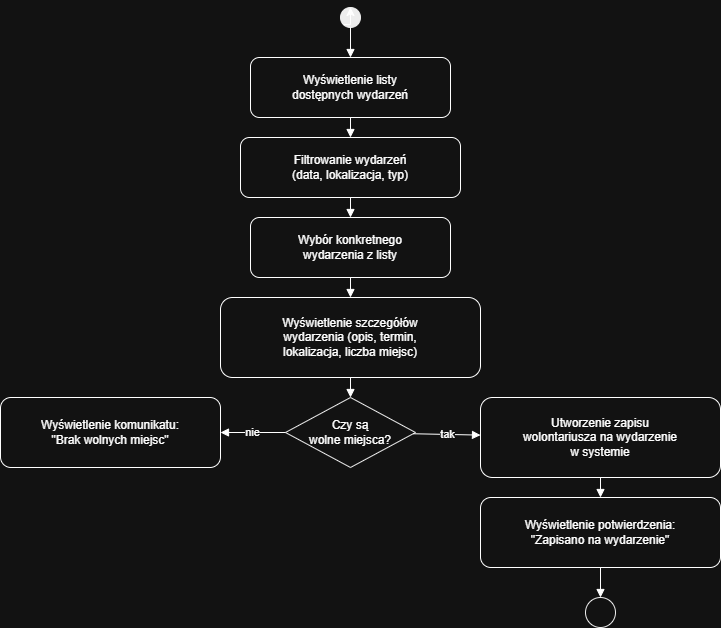

The diagram above was exported from draw.io. Its source (the exported page's mxGraphModel, read from the mxfile embedded in the PNG):
<mxGraphModel dx="170" dy="-595" grid="1" gridSize="10" guides="1" tooltips="1" connect="1" arrows="1" fold="1" page="1" pageScale="1" pageWidth="827" pageHeight="1169" math="0" shadow="0">
  <root>
    <mxCell id="0" />
    <mxCell id="1" parent="0" />
    <mxCell id="IawCvqILSWvYSh884wYf-154" value="" style="shape=ellipse;perimeter=ellipsePerimeter;html=1;aspect=fixed;fillColor=#000000;strokeColor=#000000;" vertex="1" parent="1">
      <mxGeometry x="1390" y="1410" width="20" height="20" as="geometry" />
    </mxCell>
    <mxCell id="IawCvqILSWvYSh884wYf-155" value="Wyświetlenie listy&#10;dostępnych wydarzeń" style="rounded=1;whiteSpace=wrap;html=1;" vertex="1" parent="1">
      <mxGeometry x="1300" y="1460" width="200" height="60" as="geometry" />
    </mxCell>
    <mxCell id="IawCvqILSWvYSh884wYf-156" value="Filtrowanie wydarzeń&#10;(data, lokalizacja, typ)" style="rounded=1;whiteSpace=wrap;html=1;" vertex="1" parent="1">
      <mxGeometry x="1290" y="1540" width="220" height="60" as="geometry" />
    </mxCell>
    <mxCell id="IawCvqILSWvYSh884wYf-157" value="Wybór konkretnego&#10;wydarzenia z listy" style="rounded=1;whiteSpace=wrap;html=1;" vertex="1" parent="1">
      <mxGeometry x="1300" y="1620" width="200" height="60" as="geometry" />
    </mxCell>
    <mxCell id="IawCvqILSWvYSh884wYf-158" value="Wyświetlenie szczegółów&#10;wydarzenia (opis, termin,&#10;lokalizacja, liczba miejsc)" style="rounded=1;whiteSpace=wrap;html=1;" vertex="1" parent="1">
      <mxGeometry x="1270" y="1700" width="260" height="80" as="geometry" />
    </mxCell>
    <mxCell id="IawCvqILSWvYSh884wYf-159" value="Czy są&#10;wolne miejsca?" style="rhombus;whiteSpace=wrap;html=1;strokeColor=#000000;fillColor=#ffffff;" vertex="1" parent="1">
      <mxGeometry x="1335" y="1800" width="130" height="70" as="geometry" />
    </mxCell>
    <mxCell id="IawCvqILSWvYSh884wYf-160" value="Wyświetlenie komunikatu:&#10;&quot;Brak wolnych miejsc&quot;" style="rounded=1;whiteSpace=wrap;html=1;" vertex="1" parent="1">
      <mxGeometry x="1050" y="1800" width="220" height="70" as="geometry" />
    </mxCell>
    <mxCell id="IawCvqILSWvYSh884wYf-161" value="Utworzenie zapisu&#10;wolontariusza na wydarzenie&#10;w systemie" style="rounded=1;whiteSpace=wrap;html=1;" vertex="1" parent="1">
      <mxGeometry x="1530" y="1800" width="240" height="80" as="geometry" />
    </mxCell>
    <mxCell id="IawCvqILSWvYSh884wYf-162" value="Wyświetlenie potwierdzenia:&#10;&quot;Zapisano na wydarzenie&quot;" style="rounded=1;whiteSpace=wrap;html=1;" vertex="1" parent="1">
      <mxGeometry x="1530" y="1900" width="240" height="70" as="geometry" />
    </mxCell>
    <mxCell id="IawCvqILSWvYSh884wYf-163" value="" style="shape=ellipse;perimeter=ellipsePerimeter;html=1;aspect=fixed;strokeColor=#000000;fillColor=#FFFFFF;" vertex="1" parent="1">
      <mxGeometry x="1635" y="2000" width="30" height="30" as="geometry" />
    </mxCell>
    <mxCell id="IawCvqILSWvYSh884wYf-164" style="endArrow=block;html=1;" edge="1" parent="1" source="IawCvqILSWvYSh884wYf-154" target="IawCvqILSWvYSh884wYf-155">
      <mxGeometry relative="1" as="geometry" />
    </mxCell>
    <mxCell id="IawCvqILSWvYSh884wYf-165" style="endArrow=block;html=1;" edge="1" parent="1" source="IawCvqILSWvYSh884wYf-155" target="IawCvqILSWvYSh884wYf-156">
      <mxGeometry relative="1" as="geometry" />
    </mxCell>
    <mxCell id="IawCvqILSWvYSh884wYf-166" style="endArrow=block;html=1;" edge="1" parent="1" source="IawCvqILSWvYSh884wYf-156" target="IawCvqILSWvYSh884wYf-157">
      <mxGeometry relative="1" as="geometry" />
    </mxCell>
    <mxCell id="IawCvqILSWvYSh884wYf-167" style="endArrow=block;html=1;" edge="1" parent="1" source="IawCvqILSWvYSh884wYf-157" target="IawCvqILSWvYSh884wYf-158">
      <mxGeometry relative="1" as="geometry" />
    </mxCell>
    <mxCell id="IawCvqILSWvYSh884wYf-168" style="endArrow=block;html=1;" edge="1" parent="1" source="IawCvqILSWvYSh884wYf-158" target="IawCvqILSWvYSh884wYf-159">
      <mxGeometry relative="1" as="geometry" />
    </mxCell>
    <mxCell id="IawCvqILSWvYSh884wYf-169" value="nie" style="endArrow=block;html=1;labelBackgroundColor=#ffffff;" edge="1" parent="1" source="IawCvqILSWvYSh884wYf-159" target="IawCvqILSWvYSh884wYf-160">
      <mxGeometry relative="1" as="geometry" />
    </mxCell>
    <mxCell id="IawCvqILSWvYSh884wYf-170" value="tak" style="endArrow=block;html=1;labelBackgroundColor=#ffffff;" edge="1" parent="1" source="IawCvqILSWvYSh884wYf-159" target="IawCvqILSWvYSh884wYf-161">
      <mxGeometry relative="1" as="geometry" />
    </mxCell>
    <mxCell id="IawCvqILSWvYSh884wYf-171" style="endArrow=block;html=1;" edge="1" parent="1" source="IawCvqILSWvYSh884wYf-161" target="IawCvqILSWvYSh884wYf-162">
      <mxGeometry relative="1" as="geometry" />
    </mxCell>
    <mxCell id="IawCvqILSWvYSh884wYf-172" style="endArrow=block;html=1;" edge="1" parent="1" source="IawCvqILSWvYSh884wYf-162" target="IawCvqILSWvYSh884wYf-163">
      <mxGeometry relative="1" as="geometry" />
    </mxCell>
    <mxCell id="IawCvqILSWvYSh884wYf-173" style="edgeStyle=orthogonalEdgeStyle;rounded=0;orthogonalLoop=1;jettySize=auto;html=1;exitX=0;exitY=1;exitDx=0;exitDy=0;entryX=0.5;entryY=0;entryDx=0;entryDy=0;" edge="1" parent="1" source="IawCvqILSWvYSh884wYf-154" target="IawCvqILSWvYSh884wYf-154">
      <mxGeometry relative="1" as="geometry" />
    </mxCell>
  </root>
</mxGraphModel>